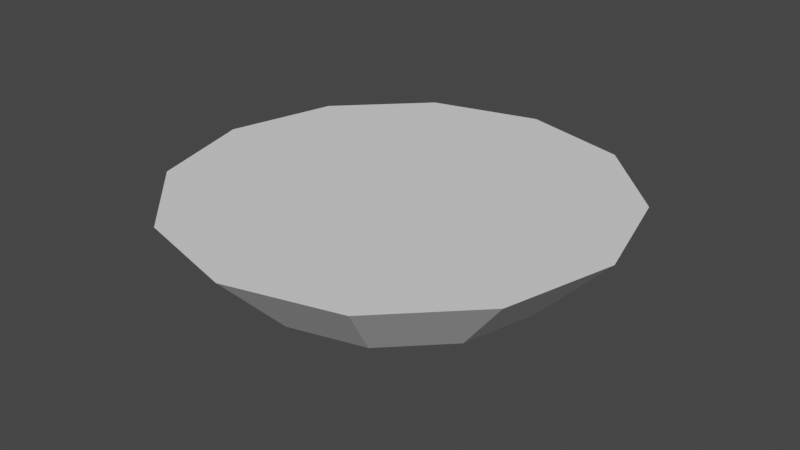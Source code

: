 # Source: simple_lamp_1.blend  (saved by Blender 2.92.15; exported with 4.5.12 LTS)
import bpy
from mathutils import Matrix  # noqa: F401  (used for matrix-valued properties, if any)

bpy.ops.wm.read_factory_settings(use_empty=True)
scene = bpy.context.scene
scene.name = 'Scene'

# ---- collections
col_collection = bpy.data.collections.new('Collection'); scene.collection.children.link(col_collection)

# ---- world
world_world = bpy.data.worlds.new('World'); scene.world = world_world
world_world.use_nodes = True; world_world.node_tree.nodes.clear()
_N = world_world.node_tree.nodes; _L = world_world.node_tree.links
n0 = _N.new('ShaderNodeOutputWorld'); n0.name = 'World Output'; n0.location = (300, 300)
n1 = _N.new('ShaderNodeBackground'); n1.name = 'Background'; n1.location = (10, 300)
n1.inputs[0].default_value = (0.05088, 0.05088, 0.05088, 1.0)
_L.new(n1.outputs[0], n0.inputs[0])
n0.is_active_output = True
world_world.color = (0.05088, 0.05088, 0.05088)
world_world.use_sun_shadow = False
world_world.sun_shadow_jitter_overblur = 0.0

# ---- meshes
me_cylinder = bpy.data.meshes.new('Cylinder')
me_cylinder.from_pydata([(1.168e-08, 0.09323, -0.05), (1.118e-08, 0.15, -1.49e-08), (0.04661, 0.08074, -0.05), (0.075, 0.1299, -1.49e-08), (0.08074, 0.04661, -0.05), (0.1299, 0.075, -1.49e-08), (0.09323, 1.318e-08, -0.05), (0.15, 1.704e-08, -1.49e-08), (0.08074, -0.04661, -0.05), (0.1299, -0.075, -1.49e-08), (0.04661, -0.08074, -0.05), (0.075, -0.1299, -1.49e-08), (2.544e-08, -0.09323, -0.05), (3.383e-08, -0.15, -1.49e-08), (-0.04661, -0.08074, -0.05), (-0.075, -0.1299, -1.49e-08), (-0.08074, -0.04661, -0.05), (-0.1299, -0.075, -1.49e-08), (-0.09323, -2.655e-08, -0.05), (-0.15, -4.614e-08, -1.49e-08), (-0.08074, 0.04661, -0.05), (-0.1299, 0.075, -1.49e-08), (-0.04661, 0.08074, -0.05), (-0.075, 0.1299, -1.49e-08), (1.07e-08, 0.1022, -0.05), (0.05112, 0.08855, -0.05), (0.08855, 0.05112, -0.05), (0.1022, 1.248e-08, -0.05), (0.08855, -0.05112, -0.05), (0.05112, -0.08855, -0.05), (2.614e-08, -0.1022, -0.05), (-0.05112, -0.08855, -0.05), (-0.08855, -0.05112, -0.05), (-0.1022, -3.058e-08, -0.05), (-0.08855, 0.05112, -0.05), (-0.05112, 0.08855, -0.05), (1.28e-08, 0.09323, -0.01492), (0.04661, 0.08074, -0.01492), (0.08074, 0.04661, -0.01492), (0.09323, 1.318e-08, -0.01492), (0.08074, -0.04661, -0.01492), (0.04661, -0.08074, -0.01492), (2.657e-08, -0.09323, -0.01492), (-0.04661, -0.08074, -0.01492), (-0.08074, -0.04661, -0.01492), (-0.09323, -2.655e-08, -0.01492), (-0.08074, 0.04661, -0.01492), (-0.04661, 0.08074, -0.01492)], [], [(24, 1, 3, 25), (25, 3, 5, 26), (26, 5, 7, 27), (27, 7, 9, 28), (28, 9, 11, 29), (29, 11, 13, 30), (30, 13, 15, 31), (31, 15, 17, 32), (32, 17, 19, 33), (33, 19, 21, 34), (3, 1, 23, 21), (34, 21, 23, 35), (35, 23, 1, 24), (10, 12, 42, 41), (2, 0, 24, 25), (4, 2, 25, 26), (6, 4, 26, 27), (8, 6, 27, 28), (10, 8, 28, 29), (12, 10, 29, 30), (14, 12, 30, 31), (16, 14, 31, 32), (18, 16, 32, 33), (20, 18, 33, 34), (22, 20, 34, 35), (0, 22, 35, 24), (40, 41, 42, 43), (4, 6, 39, 38), (18, 20, 46, 45), (12, 14, 43, 42), (6, 8, 40, 39), (20, 22, 47, 46), (0, 2, 37, 36), (14, 16, 44, 43), (8, 10, 41, 40), (22, 0, 36, 47), (2, 4, 38, 37), (16, 18, 45, 44), (39, 40, 43, 44), (38, 39, 44, 45), (37, 38, 45, 46), (36, 37, 46, 47), (5, 3, 21, 19), (7, 5, 19, 17), (9, 7, 17, 15), (11, 9, 15, 13)])
_uv = me_cylinder.uv_layers.new(name='UVMap')
_uv.uv.foreach_set('vector', [0.2222, 0.5217, 0.1729, 0.6136, 0.08127, 0.5407, 0.1598, 0.472, 0.1598, 0.472, 0.08127, 0.5407, 0.02112, 0.4402, 0.1188, 0.4035, 0.1188, 0.4035, 0.02112, 0.4402, 0.0001797, 0.3249, 0.1045, 0.3249, 0.1045, 0.3249, 0.0001797, 0.3249, 0.02112, 0.2097, 0.1188, 0.2464, 0.1188, 0.2464, 0.02112, 0.2097, 0.08127, 0.1092, 0.1598, 0.1778, 0.1598, 0.1778, 0.08127, 0.1092, 0.1729, 0.03621, 0.2222, 0.1281, 0.2222, 0.1281, 0.1729, 0.03621, 0.2844, 0.0001797, 0.2982, 0.1036, 0.2982, 0.1036, 0.2844, 0.0001797, 0.4014, 0.005659, 0.378, 0.1073, 0.378, 0.1073, 0.4014, 0.005659, 0.509, 0.05195, 0.4513, 0.1389, 0.4513, 0.511, 0.509, 0.5979, 0.4014, 0.6442, 0.378, 0.5425, 0.5679, 0.3788, 0.5094, 0.2773, 0.5094, 0.1602, 0.5679, 0.05875, 0.378, 0.5425, 0.4014, 0.6442, 0.2844, 0.6497, 0.2982, 0.5463, 0.2982, 0.5463, 0.2844, 0.6497, 0.1729, 0.6136, 0.2222, 0.5217, 0.9469, 0.2914, 0.9469, 0.2186, 0.9998, 0.2186, 0.9998, 0.2914, 0.622, 0.4509, 0.5589, 0.4873, 0.5493, 0.4776, 0.6184, 0.4377, 0.6948, 0.4509, 0.622, 0.4509, 0.6184, 0.4377, 0.6983, 0.4377, 0.7578, 0.4873, 0.6948, 0.4509, 0.6983, 0.4377, 0.7674, 0.4776, 0.7942, 0.5503, 0.7578, 0.4873, 0.7674, 0.4776, 0.8074, 0.5468, 0.7942, 0.6231, 0.7942, 0.5503, 0.8074, 0.5468, 0.8074, 0.6266, 0.7578, 0.6862, 0.7942, 0.6231, 0.8074, 0.6266, 0.7674, 0.6958, 0.6948, 0.7226, 0.7578, 0.6862, 0.7674, 0.6958, 0.6983, 0.7357, 0.622, 0.7226, 0.6948, 0.7226, 0.6983, 0.7357, 0.6184, 0.7357, 0.5589, 0.6862, 0.622, 0.7226, 0.6184, 0.7357, 0.5493, 0.6958, 0.5225, 0.6231, 0.5589, 0.6862, 0.5493, 0.6958, 0.5094, 0.6266, 0.5225, 0.5503, 0.5225, 0.6231, 0.5094, 0.6266, 0.5094, 0.5468, 0.5589, 0.4873, 0.5225, 0.5503, 0.5094, 0.5468, 0.5493, 0.4776, 0.09963, 0.9217, 0.03658, 0.8853, 0.0001797, 0.8223, 0.0001797, 0.7495, 0.9469, 0.5098, 0.9469, 0.437, 0.9998, 0.437, 0.9998, 0.5098, 0.9469, 0.8738, 0.9469, 0.801, 0.9998, 0.801, 0.9998, 0.8738, 0.9469, 0.2186, 0.9469, 0.1458, 0.9998, 0.1458, 0.9998, 0.2186, 0.9469, 0.437, 0.9469, 0.3642, 0.9998, 0.3642, 0.9998, 0.437, 0.9469, 0.801, 0.9469, 0.7282, 0.9998, 0.7282, 0.9998, 0.801, 0.9469, 0.6554, 0.9469, 0.5826, 0.9998, 0.5826, 0.9998, 0.6554, 0.9469, 0.1458, 0.9469, 0.07298, 0.9998, 0.07298, 0.9998, 0.1458, 0.9469, 0.3642, 0.9469, 0.2914, 0.9998, 0.2914, 0.9998, 0.3642, 0.9469, 0.7282, 0.9469, 0.6554, 0.9998, 0.6554, 0.9998, 0.7282, 0.9469, 0.5826, 0.9469, 0.5098, 0.9998, 0.5098, 0.9998, 0.5826, 0.9469, 0.07298, 0.9469, 0.0001797, 0.9998, 0.0001797, 0.9998, 0.07298, 0.1724, 0.9217, 0.09963, 0.9217, 0.0001797, 0.7495, 0.03658, 0.6864, 0.2355, 0.8853, 0.1724, 0.9217, 0.03658, 0.6864, 0.09963, 0.65, 0.2719, 0.8223, 0.2355, 0.8853, 0.09963, 0.65, 0.1724, 0.65, 0.2719, 0.7495, 0.2719, 0.8223, 0.1724, 0.65, 0.2355, 0.6864, 0.6694, 0.4374, 0.5679, 0.3788, 0.5679, 0.05875, 0.6694, 0.0001797, 0.7865, 0.4374, 0.6694, 0.4374, 0.6694, 0.0001797, 0.7865, 0.0001797, 0.888, 0.3788, 0.7865, 0.4374, 0.7865, 0.0001797, 0.888, 0.05875, 0.9465, 0.2773, 0.888, 0.3788, 0.888, 0.05875, 0.9465, 0.1602])
me_cylinder.use_remesh_fix_poles = True
me_cylinder.use_remesh_preserve_attributes = False
me_cylinder.use_mirror_vertex_groups = False
me_cylinder.update()

# ---- objects
ob_cylinder = bpy.data.objects.new('Cylinder', me_cylinder)

# ---- transforms, parenting, visibility, modifiers, constraints
ob_cylinder.location = (-1.118e-08, -2.359e-08, 0.2415)
ob_cylinder.lineart.crease_threshold = 0.0

# ---- collection membership
col_collection.objects.link(ob_cylinder)

# ---- scene / render settings (as saved in the file)
scene.frame_start = 1; scene.frame_end = 250; scene.frame_set(1)
scene.render.engine = 'BLENDER_EEVEE_NEXT'
scene.cycles.use_denoising = False
scene.cycles.samples = 128
scene.cycles.sampling_pattern = 'TABULATED_SOBOL'
scene.cycles.use_adaptive_sampling = False
scene.cycles.use_light_tree = False
scene.view_settings.view_transform = 'Filmic'
bpy.context.view_layer.update()

# ---- added for rendering (the .blend has no active camera and no usable light): camera, sun
cam_auto = bpy.data.cameras.new('AutoCamera')
cam_auto.lens = 50.0
cam_auto.sensor_width = 36.0
cam_auto.clip_end = 1000.0
ob_auto_camera = bpy.data.objects.new('AutoCamera', cam_auto)
scene.collection.objects.link(ob_auto_camera)
ob_auto_camera.location = (0.395256, -0.474307, 0.532673)
ob_auto_camera.rotation_euler = (1.09748, -7.21219e-08, 0.694738)
scene.camera = ob_auto_camera
light_auto_sun = bpy.data.lights.new('AutoSun', 'SUN')
light_auto_sun.energy = 3.0
light_auto_sun.angle = 0.0523599
ob_auto_sun = bpy.data.objects.new('AutoSun', light_auto_sun)
scene.collection.objects.link(ob_auto_sun)
ob_auto_sun.rotation_euler = (0.872665, 0.174533, 0.523599)
bpy.context.view_layer.update()
